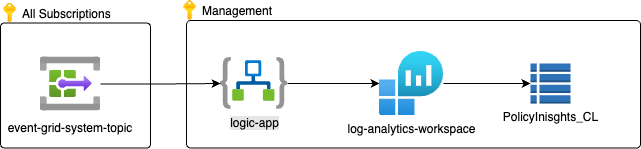

The diagram above was exported from draw.io. Its source (the exported page's mxGraphModel, read from the mxfile embedded in the PNG):
<mxGraphModel dx="932" dy="488" grid="1" gridSize="10" guides="1" tooltips="1" connect="1" arrows="1" fold="1" page="1" pageScale="1" pageWidth="827" pageHeight="1169" background="#ffffff" math="0" shadow="0">
  <root>
    <mxCell id="0" />
    <mxCell id="1" parent="0" />
    <mxCell id="O2SXPggWRW0s8M-6rMCO-9" value="" style="rounded=1;whiteSpace=wrap;html=1;arcSize=3;" parent="1" vertex="1">
      <mxGeometry x="80" y="172.5" width="150" height="125" as="geometry" />
    </mxCell>
    <mxCell id="O2SXPggWRW0s8M-6rMCO-8" value="" style="rounded=1;whiteSpace=wrap;html=1;arcSize=3;" parent="1" vertex="1">
      <mxGeometry x="266" y="170" width="454" height="127.5" as="geometry" />
    </mxCell>
    <mxCell id="O2SXPggWRW0s8M-6rMCO-5" value="" style="edgeStyle=orthogonalEdgeStyle;rounded=0;orthogonalLoop=1;jettySize=auto;html=1;" parent="1" source="O2SXPggWRW0s8M-6rMCO-1" target="O2SXPggWRW0s8M-6rMCO-3" edge="1">
      <mxGeometry relative="1" as="geometry" />
    </mxCell>
    <mxCell id="O2SXPggWRW0s8M-6rMCO-1" value="logic-app" style="aspect=fixed;html=1;points=[];align=center;image;fontSize=12;image=img/lib/azure2/iot/Logic_Apps.svg;labelBorderColor=none;labelBackgroundColor=#E6E6E6;" parent="1" vertex="1">
      <mxGeometry x="300" y="207" width="67" height="52" as="geometry" />
    </mxCell>
    <mxCell id="4" value="" style="edgeStyle=none;html=1;" edge="1" parent="1" source="O2SXPggWRW0s8M-6rMCO-3" target="3">
      <mxGeometry relative="1" as="geometry" />
    </mxCell>
    <mxCell id="O2SXPggWRW0s8M-6rMCO-3" value="log-analytics-workspace" style="aspect=fixed;html=1;points=[];align=center;image;fontSize=12;image=img/lib/azure2/management_governance/Log_Analytics_Workspaces.svg;labelPosition=center;verticalLabelPosition=bottom;verticalAlign=top;" parent="1" vertex="1">
      <mxGeometry x="459" y="201" width="64" height="64" as="geometry" />
    </mxCell>
    <mxCell id="O2SXPggWRW0s8M-6rMCO-20" value="" style="edgeStyle=orthogonalEdgeStyle;rounded=0;orthogonalLoop=1;jettySize=auto;html=1;" parent="1" source="UgH9Bh4ZEcCh5lSp9m2G-1" target="O2SXPggWRW0s8M-6rMCO-1" edge="1">
      <mxGeometry relative="1" as="geometry">
        <mxPoint x="360.5" y="289.5" as="targetPoint" />
        <mxPoint x="307" y="285.5" as="sourcePoint" />
      </mxGeometry>
    </mxCell>
    <mxCell id="O2SXPggWRW0s8M-6rMCO-7" value="Management" style="shape=image;verticalLabelPosition=middle;verticalAlign=middle;imageAspect=0;aspect=fixed;image=data:image/svg+xml,(base64 omitted: 1468 chars);labelPosition=right;align=left;" parent="1" vertex="1">
      <mxGeometry x="260" y="150" width="20" height="20" as="geometry" />
    </mxCell>
    <mxCell id="O2SXPggWRW0s8M-6rMCO-10" value="All Subscriptions" style="shape=image;verticalLabelPosition=middle;verticalAlign=middle;imageAspect=0;aspect=fixed;image=data:image/svg+xml,(base64 omitted: 1468 chars);labelPosition=right;align=left;" parent="1" vertex="1">
      <mxGeometry x="80" y="152.5" width="20" height="20" as="geometry" />
    </mxCell>
    <mxCell id="UgH9Bh4ZEcCh5lSp9m2G-1" value="event-grid-system-topic" style="shape=image;verticalLabelPosition=bottom;verticalAlign=top;imageAspect=0;aspect=fixed;image=data:image/svg+xml,(base64 omitted: 4864 chars)" parent="1" vertex="1">
      <mxGeometry x="120" y="203.5" width="60" height="60" as="geometry" />
    </mxCell>
    <mxCell id="3" value="PolicyInisghts_CL" style="outlineConnect=0;dashed=0;verticalLabelPosition=bottom;verticalAlign=top;align=center;html=1;shape=mxgraph.aws3.table;fillColor=#2E73B8;gradientColor=none;" vertex="1" parent="1">
      <mxGeometry x="610" y="213" width="40" height="40" as="geometry" />
    </mxCell>
  </root>
</mxGraphModel>